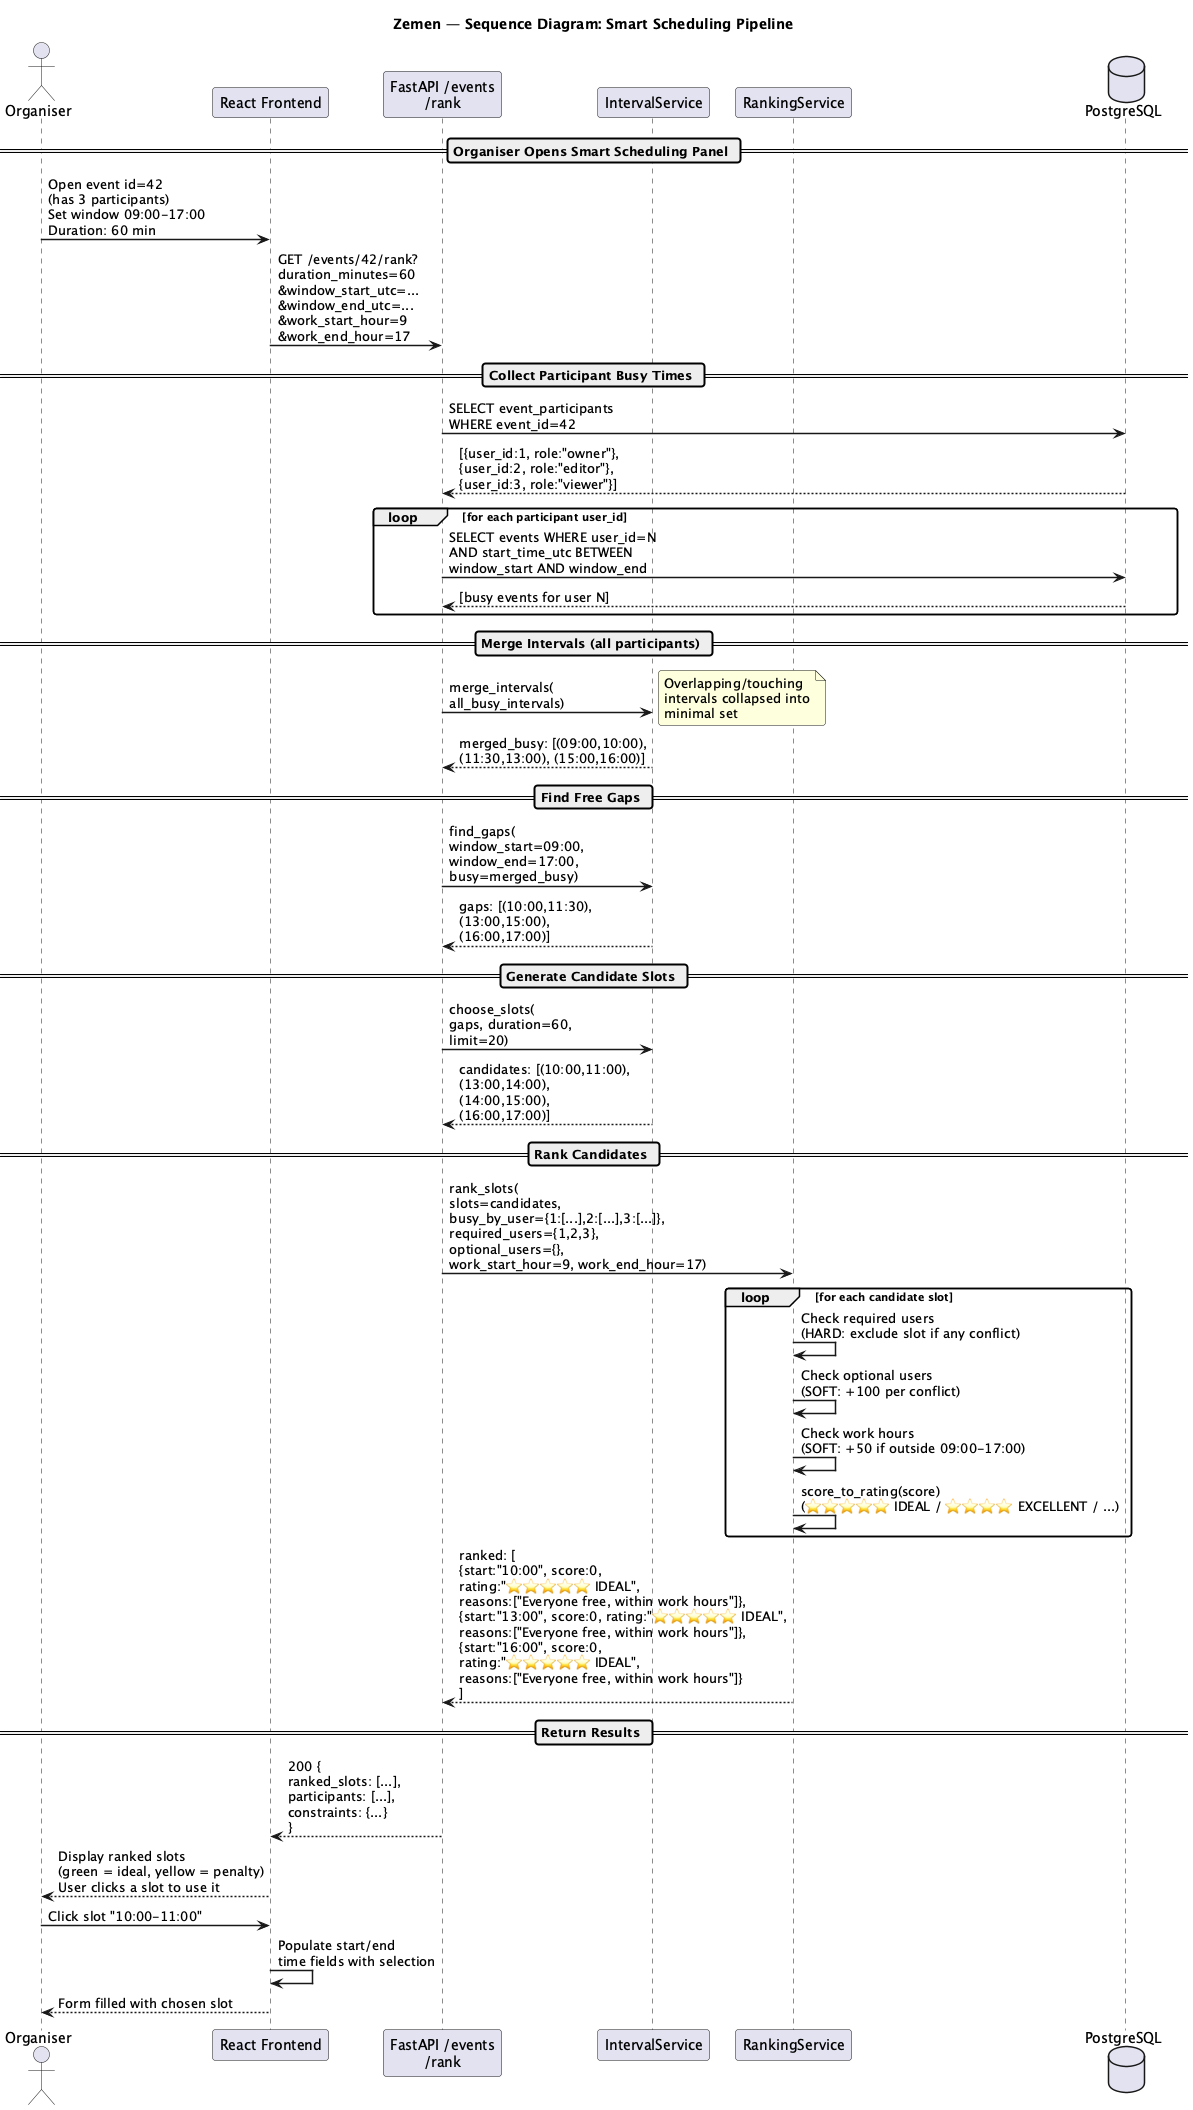

The diagram above was rendered by PlantUML. Its source (embedded in the PNG):
@startuml Sequence_Smart_Scheduling
title Zemen — Sequence Diagram: Smart Scheduling Pipeline

skinparam sequenceArrowThickness 1.5
skinparam roundcorner 6
skinparam FontName Arial

actor       "Organiser"       as O
participant "React Frontend"  as FE
participant "FastAPI /events\n/rank"     as API
participant "IntervalService" as IS
participant "RankingService"  as RS
database    "PostgreSQL"      as DB

== Organiser Opens Smart Scheduling Panel ==

O -> FE : Open event id=42\n(has 3 participants)\nSet window 09:00-17:00\nDuration: 60 min
FE -> API : GET /events/42/rank?\nduration_minutes=60\n&window_start_utc=...\n&window_end_utc=...\n&work_start_hour=9\n&work_end_hour=17

== Collect Participant Busy Times ==

API -> DB : SELECT event_participants\nWHERE event_id=42
DB --> API : [{user_id:1, role:"owner"},\n{user_id:2, role:"editor"},\n{user_id:3, role:"viewer"}]

loop for each participant user_id
  API -> DB : SELECT events WHERE user_id=N\nAND start_time_utc BETWEEN\nwindow_start AND window_end
  DB --> API : [busy events for user N]
end

== Merge Intervals (all participants) ==

API -> IS : merge_intervals(\nall_busy_intervals)
note right : Overlapping/touching\nintervals collapsed into\nminimal set
IS --> API : merged_busy: [(09:00,10:00),\n(11:30,13:00), (15:00,16:00)]

== Find Free Gaps ==

API -> IS : find_gaps(\nwindow_start=09:00,\nwindow_end=17:00,\nbusy=merged_busy)
IS --> API : gaps: [(10:00,11:30),\n(13:00,15:00),\n(16:00,17:00)]

== Generate Candidate Slots ==

API -> IS : choose_slots(\ngaps, duration=60,\nlimit=20)
IS --> API : candidates: [(10:00,11:00),\n(13:00,14:00),\n(14:00,15:00),\n(16:00,17:00)]

== Rank Candidates ==

API -> RS : rank_slots(\nslots=candidates,\nbusy_by_user={1:[...],2:[...],3:[...]},\nrequired_users={1,2,3},\noptional_users={},\nwork_start_hour=9, work_end_hour=17)

loop for each candidate slot
  RS -> RS : Check required users\n(HARD: exclude slot if any conflict)
  RS -> RS : Check optional users\n(SOFT: +100 per conflict)
  RS -> RS : Check work hours\n(SOFT: +50 if outside 09:00-17:00)
  RS -> RS : score_to_rating(score)\n(⭐⭐⭐⭐⭐ IDEAL / ⭐⭐⭐⭐ EXCELLENT / ...)
end

RS --> API : ranked: [\n{start:"10:00", score:0,\nrating:"⭐⭐⭐⭐⭐ IDEAL",\nreasons:["Everyone free, within work hours"]},\n{start:"13:00", score:0, rating:"⭐⭐⭐⭐⭐ IDEAL",\nreasons:["Everyone free, within work hours"]},\n{start:"16:00", score:0,\nrating:"⭐⭐⭐⭐⭐ IDEAL",\nreasons:["Everyone free, within work hours"]}\n]

== Return Results ==

API --> FE : 200 {\nranked_slots: [...],\nparticipants: [...],\nconstraints: {...}\n}

FE --> O : Display ranked slots\n(green = ideal, yellow = penalty)\nUser clicks a slot to use it

O -> FE : Click slot "10:00-11:00"
FE -> FE : Populate start/end\ntime fields with selection
FE --> O : Form filled with chosen slot

@enduml